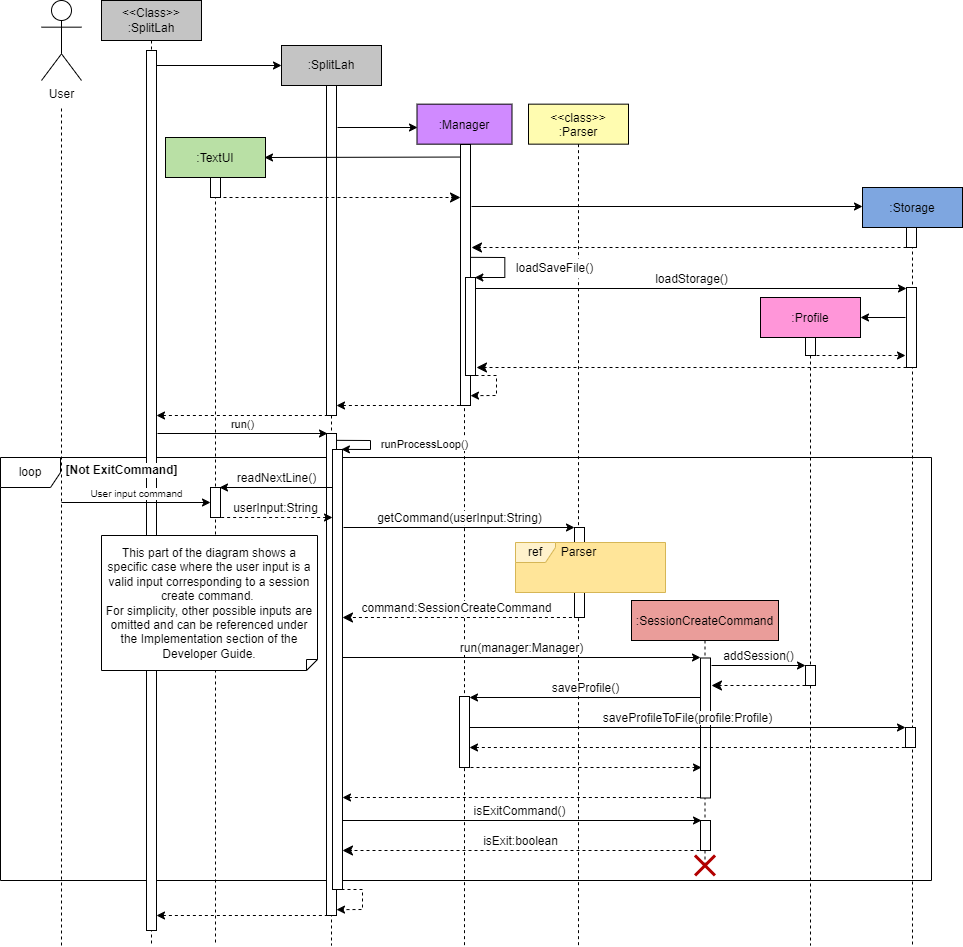

The diagram above was exported from draw.io. Its source (the exported page's mxGraphModel, read from the mxfile embedded in the PNG):
<mxGraphModel dx="1038" dy="547" grid="1" gridSize="10" guides="1" tooltips="1" connect="1" arrows="1" fold="1" page="1" pageScale="1" pageWidth="827" pageHeight="1169" math="0" shadow="0">
  <root>
    <mxCell id="0" />
    <mxCell id="1" parent="0" />
    <mxCell id="F1IT-pzb4fHeyR9Mh88Y-1" value="loop" style="shape=umlFrame;whiteSpace=wrap;html=1;" parent="1" vertex="1">
      <mxGeometry x="39" y="497" width="931" height="423" as="geometry" />
    </mxCell>
    <mxCell id="VtVyvjiv_yW31EVb0Iy9-1" value="&amp;lt;&amp;lt;Class&amp;gt;&amp;gt;&lt;br&gt;:SplitLah" style="shape=umlLifeline;perimeter=lifelinePerimeter;whiteSpace=wrap;html=1;container=1;collapsible=0;recursiveResize=0;outlineConnect=0;fillColor=#C4C4C4;" parent="1" vertex="1">
      <mxGeometry x="140" y="40" width="100" height="945" as="geometry" />
    </mxCell>
    <mxCell id="VtVyvjiv_yW31EVb0Iy9-2" value="" style="html=1;points=[];perimeter=orthogonalPerimeter;" parent="VtVyvjiv_yW31EVb0Iy9-1" vertex="1">
      <mxGeometry x="45" y="50" width="10" height="880" as="geometry" />
    </mxCell>
    <mxCell id="T1FRNkt-S1et9W3aEa63-29" value=":Profile" style="shape=umlLifeline;perimeter=lifelinePerimeter;container=0;collapsible=0;recursiveResize=0;rounded=0;shadow=0;strokeWidth=1;fillColor=#FF96D9;" parent="1" vertex="1">
      <mxGeometry x="799" y="337" width="100" height="648" as="geometry" />
    </mxCell>
    <mxCell id="T1FRNkt-S1et9W3aEa63-1" value=":Storage" style="shape=umlLifeline;perimeter=lifelinePerimeter;container=1;collapsible=0;recursiveResize=0;rounded=0;shadow=0;strokeWidth=1;fillColor=#7EA6E0;" parent="1" vertex="1">
      <mxGeometry x="901" y="227" width="100" height="758" as="geometry" />
    </mxCell>
    <mxCell id="T1FRNkt-S1et9W3aEa63-2" value="" style="html=1;points=[];perimeter=orthogonalPerimeter;" parent="T1FRNkt-S1et9W3aEa63-1" vertex="1">
      <mxGeometry x="44" y="40" width="10" height="20" as="geometry" />
    </mxCell>
    <mxCell id="T1FRNkt-S1et9W3aEa63-3" value="" style="html=1;verticalAlign=bottom;endArrow=classic;dashed=1;endSize=8;rounded=0;endFill=1;" parent="T1FRNkt-S1et9W3aEa63-1" edge="1">
      <mxGeometry relative="1" as="geometry">
        <mxPoint x="44" y="60" as="sourcePoint" />
        <mxPoint x="-391" y="60" as="targetPoint" />
      </mxGeometry>
    </mxCell>
    <mxCell id="T1FRNkt-S1et9W3aEa63-4" value="" style="html=1;points=[];perimeter=orthogonalPerimeter;" parent="T1FRNkt-S1et9W3aEa63-1" vertex="1">
      <mxGeometry x="44" y="100" width="10" height="80" as="geometry" />
    </mxCell>
    <mxCell id="T1FRNkt-S1et9W3aEa63-30" value="" style="html=1;verticalAlign=bottom;endArrow=classic;rounded=0;exitX=-0.036;exitY=0.13;exitDx=0;exitDy=0;exitPerimeter=0;endFill=1;" parent="T1FRNkt-S1et9W3aEa63-1" edge="1">
      <mxGeometry width="80" relative="1" as="geometry">
        <mxPoint x="43" y="130" as="sourcePoint" />
        <mxPoint x="-2" y="130" as="targetPoint" />
      </mxGeometry>
    </mxCell>
    <mxCell id="CtTUwmyAQBFG1NCgdHwe-2" value="" style="html=1;points=[];perimeter=orthogonalPerimeter;" parent="T1FRNkt-S1et9W3aEa63-1" vertex="1">
      <mxGeometry x="43" y="540" width="10" height="20" as="geometry" />
    </mxCell>
    <mxCell id="T1FRNkt-S1et9W3aEa63-31" value="" style="html=1;verticalAlign=bottom;endArrow=classic;rounded=0;exitX=1.033;exitY=0.604;exitDx=0;exitDy=0;exitPerimeter=0;dashed=1;endFill=1;" parent="T1FRNkt-S1et9W3aEa63-1" edge="1">
      <mxGeometry width="80" relative="1" as="geometry">
        <mxPoint x="-46" y="168" as="sourcePoint" />
        <mxPoint x="43" y="168" as="targetPoint" />
      </mxGeometry>
    </mxCell>
    <mxCell id="T1FRNkt-S1et9W3aEa63-6" value="User" style="shape=umlActor;verticalLabelPosition=bottom;verticalAlign=top;html=1;outlineConnect=0;rounded=0;" parent="1" vertex="1">
      <mxGeometry x="80" y="40" width="40" height="80" as="geometry" />
    </mxCell>
    <mxCell id="T1FRNkt-S1et9W3aEa63-7" value="" style="endArrow=none;dashed=1;html=1;rounded=0;" parent="1" edge="1">
      <mxGeometry width="50" height="50" relative="1" as="geometry">
        <mxPoint x="100" y="985" as="sourcePoint" />
        <mxPoint x="100" y="145" as="targetPoint" />
      </mxGeometry>
    </mxCell>
    <mxCell id="T1FRNkt-S1et9W3aEa63-8" value=":Manager" style="shape=umlLifeline;perimeter=lifelinePerimeter;container=0;collapsible=0;recursiveResize=0;rounded=0;shadow=0;strokeWidth=1;fillColor=#D08AFF;" parent="1" vertex="1">
      <mxGeometry x="455.5" y="143.66" width="95" height="841.34" as="geometry" />
    </mxCell>
    <mxCell id="T1FRNkt-S1et9W3aEa63-11" value=":TextUI" style="shape=umlLifeline;perimeter=lifelinePerimeter;container=1;collapsible=0;recursiveResize=0;rounded=0;shadow=0;strokeWidth=1;fillColor=#B9E0A5;" parent="1" vertex="1">
      <mxGeometry x="204" y="177" width="100" height="808" as="geometry" />
    </mxCell>
    <mxCell id="T1FRNkt-S1et9W3aEa63-13" value="" style="html=1;points=[];perimeter=orthogonalPerimeter;" parent="T1FRNkt-S1et9W3aEa63-11" vertex="1">
      <mxGeometry x="45" y="40" width="10" height="20" as="geometry" />
    </mxCell>
    <mxCell id="Y9Ylvsbim48QV8l0kQJM-4" value="" style="html=1;points=[];perimeter=orthogonalPerimeter;" parent="T1FRNkt-S1et9W3aEa63-11" vertex="1">
      <mxGeometry x="45" y="350" width="10" height="30" as="geometry" />
    </mxCell>
    <mxCell id="T1FRNkt-S1et9W3aEa63-17" value=":SplitLah" style="shape=umlLifeline;perimeter=lifelinePerimeter;whiteSpace=wrap;html=1;container=1;collapsible=0;recursiveResize=0;outlineConnect=0;fillColor=#C4C4C4;" parent="1" vertex="1">
      <mxGeometry x="320" y="85" width="100" height="900" as="geometry" />
    </mxCell>
    <mxCell id="T1FRNkt-S1et9W3aEa63-18" value="" style="html=1;points=[];perimeter=orthogonalPerimeter;" parent="T1FRNkt-S1et9W3aEa63-17" vertex="1">
      <mxGeometry x="45" y="388" width="10" height="482" as="geometry" />
    </mxCell>
    <mxCell id="VtVyvjiv_yW31EVb0Iy9-6" value="" style="html=1;points=[];perimeter=orthogonalPerimeter;" parent="T1FRNkt-S1et9W3aEa63-17" vertex="1">
      <mxGeometry x="45" y="40" width="10" height="330" as="geometry" />
    </mxCell>
    <mxCell id="VtVyvjiv_yW31EVb0Iy9-7" value="" style="html=1;verticalAlign=bottom;endArrow=none;rounded=0;dashed=1;startArrow=classic;startFill=1;endFill=0;" parent="T1FRNkt-S1et9W3aEa63-17" edge="1">
      <mxGeometry width="80" relative="1" as="geometry">
        <mxPoint x="-125" y="370" as="sourcePoint" />
        <mxPoint x="45" y="370" as="targetPoint" />
      </mxGeometry>
    </mxCell>
    <mxCell id="T1FRNkt-S1et9W3aEa63-23" value="" style="html=1;verticalAlign=bottom;endArrow=classic;rounded=0;endFill=1;" parent="1" edge="1">
      <mxGeometry width="80" relative="1" as="geometry">
        <mxPoint x="376" y="167" as="sourcePoint" />
        <mxPoint x="456" y="167" as="targetPoint" />
      </mxGeometry>
    </mxCell>
    <mxCell id="T1FRNkt-S1et9W3aEa63-24" value="" style="html=1;verticalAlign=bottom;endArrow=classic;rounded=0;exitX=0.016;exitY=0.039;exitDx=0;exitDy=0;exitPerimeter=0;snapToPoint=1;endFill=1;" parent="1" edge="1">
      <mxGeometry width="80" relative="1" as="geometry">
        <mxPoint x="509.15999999999985" y="196.52099999999996" as="sourcePoint" />
        <mxPoint x="303" y="197" as="targetPoint" />
      </mxGeometry>
    </mxCell>
    <mxCell id="T1FRNkt-S1et9W3aEa63-25" value="" style="html=1;verticalAlign=bottom;endArrow=classic;dashed=1;endSize=8;rounded=0;exitX=0.517;exitY=0.068;exitDx=0;exitDy=0;exitPerimeter=0;entryX=-0.144;entryY=0.079;entryDx=0;entryDy=0;entryPerimeter=0;fixDash=0;snapToPoint=1;endFill=1;" parent="1" edge="1">
      <mxGeometry relative="1" as="geometry">
        <mxPoint x="256" y="237" as="sourcePoint" />
        <mxPoint x="499" y="237" as="targetPoint" />
      </mxGeometry>
    </mxCell>
    <mxCell id="T1FRNkt-S1et9W3aEa63-26" value="" style="html=1;verticalAlign=bottom;endArrow=classic;rounded=0;snapToPoint=1;endFill=1;exitX=1.052;exitY=0.116;exitDx=0;exitDy=0;exitPerimeter=0;" parent="1" edge="1">
      <mxGeometry width="80" relative="1" as="geometry">
        <mxPoint x="510" y="246" as="sourcePoint" />
        <mxPoint x="901" y="246" as="targetPoint" />
      </mxGeometry>
    </mxCell>
    <mxCell id="T1FRNkt-S1et9W3aEa63-28" value="&lt;font style=&quot;font-size: 12px&quot;&gt;loadStorage()&lt;/font&gt;" style="html=1;verticalAlign=bottom;endArrow=classic;rounded=0;endFill=1;fontSize=10;" parent="1" edge="1">
      <mxGeometry width="80" relative="1" as="geometry">
        <mxPoint x="514" y="328" as="sourcePoint" />
        <mxPoint x="945" y="328" as="targetPoint" />
      </mxGeometry>
    </mxCell>
    <mxCell id="T1FRNkt-S1et9W3aEa63-32" value="" style="html=1;verticalAlign=bottom;endArrow=classic;dashed=1;endSize=8;rounded=0;endFill=1;" parent="1" edge="1">
      <mxGeometry relative="1" as="geometry">
        <mxPoint x="945" y="407" as="sourcePoint" />
        <mxPoint x="515" y="407" as="targetPoint" />
      </mxGeometry>
    </mxCell>
    <mxCell id="T1FRNkt-S1et9W3aEa63-38" value="" style="html=1;verticalAlign=bottom;endArrow=classic;rounded=0;exitX=1.067;exitY=0.012;exitDx=0;exitDy=0;exitPerimeter=0;endFill=1;" parent="1" edge="1">
      <mxGeometry width="80" relative="1" as="geometry">
        <mxPoint x="509" y="296.84000000000015" as="sourcePoint" />
        <mxPoint x="513.3299999999999" y="317" as="targetPoint" />
        <Array as="points">
          <mxPoint x="543.33" y="296.99999999999994" />
          <mxPoint x="543.33" y="316.99999999999994" />
        </Array>
      </mxGeometry>
    </mxCell>
    <mxCell id="T1FRNkt-S1et9W3aEa63-39" value="" style="html=1;verticalAlign=bottom;endArrow=classic;rounded=0;entryX=0.9;entryY=0.177;entryDx=0;entryDy=0;entryPerimeter=0;dashed=1;endFill=1;" parent="1" edge="1">
      <mxGeometry width="80" relative="1" as="geometry">
        <mxPoint x="514" y="415" as="sourcePoint" />
        <mxPoint x="509" y="435.1399999999999" as="targetPoint" />
        <Array as="points">
          <mxPoint x="535" y="415" />
          <mxPoint x="535" y="435" />
        </Array>
      </mxGeometry>
    </mxCell>
    <mxCell id="T1FRNkt-S1et9W3aEa63-62" value="" style="html=1;points=[];perimeter=orthogonalPerimeter;rounded=0;" parent="1" vertex="1">
      <mxGeometry x="499" y="184" width="10" height="261" as="geometry" />
    </mxCell>
    <mxCell id="T1FRNkt-S1et9W3aEa63-63" value="" style="html=1;points=[];perimeter=orthogonalPerimeter;rounded=0;" parent="1" vertex="1">
      <mxGeometry x="504" y="317" width="10" height="98" as="geometry" />
    </mxCell>
    <mxCell id="T1FRNkt-S1et9W3aEa63-64" value="" style="html=1;verticalAlign=bottom;endArrow=none;rounded=0;dashed=1;startArrow=classic;startFill=1;endFill=0;" parent="1" edge="1">
      <mxGeometry width="80" relative="1" as="geometry">
        <mxPoint x="375" y="445" as="sourcePoint" />
        <mxPoint x="500" y="445" as="targetPoint" />
      </mxGeometry>
    </mxCell>
    <mxCell id="Y9Ylvsbim48QV8l0kQJM-1" value="User input command" style="html=1;verticalAlign=bottom;endArrow=classic;rounded=0;endFill=1;fontSize=10;" parent="1" edge="1">
      <mxGeometry width="80" relative="1" as="geometry">
        <mxPoint x="100" y="542" as="sourcePoint" />
        <mxPoint x="249" y="542" as="targetPoint" />
      </mxGeometry>
    </mxCell>
    <mxCell id="YhvWzyDipee9uskTnTmB-1" value="&lt;font style=&quot;font-size: 12px&quot;&gt;readNextLine()&lt;/font&gt;" style="html=1;verticalAlign=bottom;endArrow=none;rounded=0;endFill=0;startArrow=classic;startFill=1;" parent="1" edge="1">
      <mxGeometry width="80" relative="1" as="geometry">
        <mxPoint x="258" y="527" as="sourcePoint" />
        <mxPoint x="371" y="527" as="targetPoint" />
      </mxGeometry>
    </mxCell>
    <mxCell id="FdHmvfjcpIh6KRe9ojPr-1" value="&lt;span style=&quot;font-family: &amp;#34;helvetica&amp;#34;&quot;&gt;&lt;font style=&quot;font-size: 12px&quot;&gt;userInput:String&lt;/font&gt;&lt;/span&gt;" style="html=1;verticalAlign=bottom;endArrow=none;dashed=1;endSize=8;rounded=0;endFill=0;startArrow=classic;startFill=1;" parent="1" edge="1">
      <mxGeometry relative="1" as="geometry">
        <mxPoint x="371" y="557" as="sourcePoint" />
        <mxPoint x="258" y="557" as="targetPoint" />
        <Array as="points">
          <mxPoint x="265" y="557" />
        </Array>
      </mxGeometry>
    </mxCell>
    <mxCell id="jG8JtXO9_-fGFr0nkm24-1" value="&lt;font style=&quot;font-size: 12px&quot;&gt;getCommand(userInput:String)&lt;/font&gt;" style="html=1;verticalAlign=bottom;endArrow=classic;rounded=0;endFill=1;exitX=1.147;exitY=0.435;exitDx=0;exitDy=0;exitPerimeter=0;" parent="1" edge="1">
      <mxGeometry width="80" relative="1" as="geometry">
        <mxPoint x="382" y="567" as="sourcePoint" />
        <mxPoint x="613" y="567" as="targetPoint" />
      </mxGeometry>
    </mxCell>
    <mxCell id="WPI6ls2vsK5_eM4PR9mq-1" value="&lt;&lt;class&gt;&gt;&#10;:Parser" style="shape=umlLifeline;perimeter=lifelinePerimeter;container=0;collapsible=0;recursiveResize=0;rounded=0;shadow=0;strokeWidth=1;fillColor=#FFFCB0;" parent="1" vertex="1">
      <mxGeometry x="567" y="143.66" width="100" height="841.34" as="geometry" />
    </mxCell>
    <mxCell id="WPI6ls2vsK5_eM4PR9mq-2" value="" style="html=1;points=[];perimeter=orthogonalPerimeter;rounded=0;" parent="1" vertex="1">
      <mxGeometry x="613" y="567" width="10" height="90" as="geometry" />
    </mxCell>
    <mxCell id="sQiXOf63kBPm2diEv3kg-1" value="" style="group" parent="1" connectable="0" vertex="1">
      <mxGeometry x="554" y="582" width="150" height="50" as="geometry" />
    </mxCell>
    <mxCell id="sQiXOf63kBPm2diEv3kg-2" value="" style="html=1;strokeColor=none;fillColor=#FFE599;" parent="sQiXOf63kBPm2diEv3kg-1" vertex="1">
      <mxGeometry width="150" height="50" as="geometry" />
    </mxCell>
    <mxCell id="sQiXOf63kBPm2diEv3kg-3" value="" style="group" parent="sQiXOf63kBPm2diEv3kg-1" connectable="0" vertex="1">
      <mxGeometry width="150" height="50" as="geometry" />
    </mxCell>
    <mxCell id="sQiXOf63kBPm2diEv3kg-4" value="ref" style="shape=umlFrame;whiteSpace=wrap;html=1;width=40;height=20;fillColor=#fff2cc;strokeColor=#d6b656;" parent="sQiXOf63kBPm2diEv3kg-3" vertex="1">
      <mxGeometry width="150" height="50" as="geometry" />
    </mxCell>
    <mxCell id="sQiXOf63kBPm2diEv3kg-5" value="Parser" style="text;html=1;align=center;verticalAlign=middle;resizable=0;points=[];autosize=1;strokeColor=none;fillColor=none;" parent="sQiXOf63kBPm2diEv3kg-3" vertex="1">
      <mxGeometry x="38" width="50" height="20" as="geometry" />
    </mxCell>
    <mxCell id="rxu5rX7w6QLzufCuHmKd-1" value="&lt;font style=&quot;font-size: 12px&quot;&gt;command:SessionCreateCommand&lt;/font&gt;" style="html=1;verticalAlign=bottom;endArrow=classic;dashed=1;endSize=8;rounded=0;fontSize=10;entryX=0.927;entryY=0.76;entryDx=0;entryDy=0;entryPerimeter=0;endFill=1;exitX=-0.257;exitY=0.979;exitDx=0;exitDy=0;exitPerimeter=0;" parent="1" edge="1">
      <mxGeometry relative="1" as="geometry">
        <mxPoint x="610.4300000000001" y="657" as="sourcePoint" />
        <mxPoint x="381" y="657" as="targetPoint" />
      </mxGeometry>
    </mxCell>
    <mxCell id="WCalc65P-CIDxrpFX-T2-1" value="&lt;font style=&quot;font-size: 12px&quot;&gt;run(manager:Manager)&lt;/font&gt;" style="html=1;verticalAlign=bottom;endArrow=classic;rounded=0;exitX=1.141;exitY=0.654;exitDx=0;exitDy=0;exitPerimeter=0;endFill=1;" parent="1" edge="1">
      <mxGeometry width="80" relative="1" as="geometry">
        <mxPoint x="381" y="697" as="sourcePoint" />
        <mxPoint x="739" y="697" as="targetPoint" />
      </mxGeometry>
    </mxCell>
    <mxCell id="p4vf0iu1yObcOjlcXKO5-1" value=":SessionCreateCommand" style="shape=umlLifeline;perimeter=lifelinePerimeter;container=0;collapsible=0;recursiveResize=0;rounded=0;shadow=0;strokeWidth=1;fillColor=#EA9D9A;" parent="1" vertex="1">
      <mxGeometry x="670" y="640" width="147" height="266.5" as="geometry" />
    </mxCell>
    <mxCell id="p4vf0iu1yObcOjlcXKO5-2" value="" style="html=1;points=[];perimeter=orthogonalPerimeter;rounded=0;" parent="1" vertex="1">
      <mxGeometry x="739" y="697.5" width="10" height="140" as="geometry" />
    </mxCell>
    <mxCell id="sahRFpKXjZ0ayb9hFfK_-1" value="&lt;font style=&quot;font-size: 12px&quot;&gt;addSession()&lt;/font&gt;" style="html=1;verticalAlign=bottom;endArrow=classic;rounded=0;exitX=1.08;exitY=0.703;exitDx=0;exitDy=0;exitPerimeter=0;endFill=1;" parent="1" edge="1">
      <mxGeometry width="80" relative="1" as="geometry">
        <mxPoint x="750" y="705" as="sourcePoint" />
        <mxPoint x="844" y="705" as="targetPoint" />
      </mxGeometry>
    </mxCell>
    <mxCell id="sahRFpKXjZ0ayb9hFfK_-2" value="" style="html=1;points=[];perimeter=orthogonalPerimeter;" parent="1" vertex="1">
      <mxGeometry x="844" y="705" width="10" height="20" as="geometry" />
    </mxCell>
    <mxCell id="sahRFpKXjZ0ayb9hFfK_-3" value="" style="html=1;verticalAlign=bottom;endArrow=classic;dashed=1;endSize=8;rounded=0;fontSize=10;endFill=1;exitX=-0.155;exitY=0.737;exitDx=0;exitDy=0;exitPerimeter=0;" parent="1" edge="1">
      <mxGeometry relative="1" as="geometry">
        <mxPoint x="844" y="725" as="sourcePoint" />
        <mxPoint x="750" y="725" as="targetPoint" />
      </mxGeometry>
    </mxCell>
    <mxCell id="AwUJA2omYFIVycLcOwGw-1" value="&lt;font style=&quot;font-size: 12px&quot;&gt;saveProfile()&lt;/font&gt;" style="html=1;verticalAlign=bottom;endArrow=none;rounded=0;endFill=0;startArrow=classic;startFill=1;" parent="1" edge="1">
      <mxGeometry width="80" relative="1" as="geometry">
        <mxPoint x="508" y="737" as="sourcePoint" />
        <mxPoint x="739" y="737" as="targetPoint" />
      </mxGeometry>
    </mxCell>
    <mxCell id="AwUJA2omYFIVycLcOwGw-2" value="" style="html=1;points=[];perimeter=orthogonalPerimeter;rounded=0;" parent="1" vertex="1">
      <mxGeometry x="498" y="736" width="10" height="71" as="geometry" />
    </mxCell>
    <mxCell id="CtTUwmyAQBFG1NCgdHwe-1" value="&lt;font style=&quot;font-size: 12px&quot;&gt;saveProfileToFile(profile:Profile)&lt;/font&gt;" style="html=1;verticalAlign=bottom;endArrow=classic;rounded=0;endFill=1;exitX=1.013;exitY=0.906;exitDx=0;exitDy=0;exitPerimeter=0;" parent="1" edge="1">
      <mxGeometry width="80" relative="1" as="geometry">
        <mxPoint x="508" y="767" as="sourcePoint" />
        <mxPoint x="944" y="767" as="targetPoint" />
      </mxGeometry>
    </mxCell>
    <mxCell id="OlQryF2D-gwltXuA54rZ-1" value="" style="html=1;verticalAlign=bottom;endArrow=none;rounded=0;endFill=0;exitX=1.013;exitY=0.906;exitDx=0;exitDy=0;exitPerimeter=0;startArrow=classic;startFill=1;dashed=1;" parent="1" edge="1">
      <mxGeometry width="80" relative="1" as="geometry">
        <mxPoint x="508" y="787" as="sourcePoint" />
        <mxPoint x="944" y="787" as="targetPoint" />
      </mxGeometry>
    </mxCell>
    <mxCell id="OlQryF2D-gwltXuA54rZ-2" value="" style="html=1;verticalAlign=bottom;endArrow=classic;rounded=0;endFill=1;startArrow=none;startFill=0;dashed=1;" parent="1" edge="1">
      <mxGeometry width="80" relative="1" as="geometry">
        <mxPoint x="509" y="807" as="sourcePoint" />
        <mxPoint x="740" y="807" as="targetPoint" />
      </mxGeometry>
    </mxCell>
    <mxCell id="dXXazK0fR15nTUojaxng-1" value="" style="html=1;verticalAlign=bottom;endArrow=none;rounded=0;exitX=1.141;exitY=0.654;exitDx=0;exitDy=0;exitPerimeter=0;endFill=0;startArrow=classic;startFill=1;dashed=1;" parent="1" edge="1">
      <mxGeometry width="80" relative="1" as="geometry">
        <mxPoint x="381" y="837" as="sourcePoint" />
        <mxPoint x="740" y="837" as="targetPoint" />
      </mxGeometry>
    </mxCell>
    <mxCell id="cgbXig7iwbC8RLbN-59v-1" value="&lt;font style=&quot;font-size: 12px&quot;&gt;isExitCommand()&lt;/font&gt;" style="html=1;verticalAlign=bottom;endArrow=classic;rounded=0;exitX=1.005;exitY=0.721;exitDx=0;exitDy=0;exitPerimeter=0;endFill=1;entryX=-0.233;entryY=-0.028;entryDx=0;entryDy=0;entryPerimeter=0;" parent="1" edge="1">
      <mxGeometry width="80" relative="1" as="geometry">
        <mxPoint x="376" y="860" as="sourcePoint" />
        <mxPoint x="740" y="860" as="targetPoint" />
      </mxGeometry>
    </mxCell>
    <mxCell id="cgbXig7iwbC8RLbN-59v-3" value="&lt;font style=&quot;font-size: 12px&quot;&gt;isExit:boolean&lt;/font&gt;" style="html=1;verticalAlign=bottom;endArrow=classic;dashed=1;endSize=8;rounded=0;fontSize=10;endFill=1;entryX=1.016;entryY=0.818;entryDx=0;entryDy=0;entryPerimeter=0;" parent="1" edge="1">
      <mxGeometry relative="1" as="geometry">
        <mxPoint x="738" y="890" as="sourcePoint" />
        <mxPoint x="381" y="890" as="targetPoint" />
      </mxGeometry>
    </mxCell>
    <mxCell id="pxWmTulZUDXSRud9KyGF-1" value="" style="html=1;points=[];perimeter=orthogonalPerimeter;" parent="1" vertex="1">
      <mxGeometry x="739" y="860" width="10" height="30" as="geometry" />
    </mxCell>
    <mxCell id="T1FRNkt-S1et9W3aEa63-35" value="" style="html=1;points=[];perimeter=orthogonalPerimeter;rounded=0;" parent="1" vertex="1">
      <mxGeometry x="844" y="377" width="10" height="18" as="geometry" />
    </mxCell>
    <mxCell id="LCYBLy_-yjxAL0eAVSZ6-4" value="" style="rounded=0;whiteSpace=wrap;html=1;labelBackgroundColor=default;labelBorderColor=none;fontSize=12;strokeColor=none;fillColor=#FFFFFF;gradientColor=none;" parent="1" vertex="1">
      <mxGeometry x="546" y="311" width="93" height="4" as="geometry" />
    </mxCell>
    <mxCell id="hqvy4XYvNibF8AOrwTr1-1" value="&lt;b style=&quot;font-size: 12px&quot;&gt;[Not ExitCommand]&lt;/b&gt;" style="text;html=1;strokeColor=none;fillColor=none;align=center;verticalAlign=middle;whiteSpace=wrap;rounded=0;fontSize=12;labelBackgroundColor=default;" parent="1" vertex="1">
      <mxGeometry x="101" y="495" width="119" height="30" as="geometry" />
    </mxCell>
    <mxCell id="vBHD5OEdjy2P96-0Y7WG-1" value="" style="shape=umlDestroy;whiteSpace=wrap;html=1;strokeWidth=3;rounded=0;fillColor=#e51400;strokeColor=#B20000;fontColor=#ffffff;" parent="1" vertex="1">
      <mxGeometry x="733.5" y="895" width="20" height="20" as="geometry" />
    </mxCell>
    <mxCell id="LCYBLy_-yjxAL0eAVSZ6-1" value="This part of the diagram shows a specific case where the user input is a valid input corresponding to a session create command. &lt;br&gt;For simplicity, other possible inputs are omitted and can be referenced under the Implementation section of the Developer Guide." style="shape=note;size=11;whiteSpace=wrap;html=1;flipV=1;" parent="1" vertex="1">
      <mxGeometry x="140" y="575" width="216" height="135" as="geometry" />
    </mxCell>
    <mxCell id="T1FRNkt-S1et9W3aEa63-27" value="&lt;font style=&quot;font-size: 12px&quot;&gt;loadSaveFile()&lt;/font&gt;" style="text;html=1;align=center;verticalAlign=middle;resizable=0;points=[];autosize=1;fontSize=10;rounded=0;fillColor=#FFFFFF;strokeColor=none;labelBackgroundColor=default;labelBorderColor=none;" parent="1" vertex="1">
      <mxGeometry x="547.5" y="298" width="90" height="20" as="geometry" />
    </mxCell>
    <mxCell id="VtVyvjiv_yW31EVb0Iy9-5" value="" style="html=1;verticalAlign=bottom;endArrow=classic;rounded=0;endFill=1;" parent="1" edge="1">
      <mxGeometry width="80" relative="1" as="geometry">
        <mxPoint x="195" y="105" as="sourcePoint" />
        <mxPoint x="320" y="105" as="targetPoint" />
      </mxGeometry>
    </mxCell>
    <mxCell id="VtVyvjiv_yW31EVb0Iy9-8" value="run()" style="html=1;verticalAlign=bottom;endArrow=classic;rounded=0;endFill=1;" parent="1" edge="1">
      <mxGeometry width="80" relative="1" as="geometry">
        <mxPoint x="196" y="473" as="sourcePoint" />
        <mxPoint x="366" y="473" as="targetPoint" />
      </mxGeometry>
    </mxCell>
    <mxCell id="VtVyvjiv_yW31EVb0Iy9-9" value="" style="html=1;points=[];perimeter=orthogonalPerimeter;" parent="1" vertex="1">
      <mxGeometry x="371" y="489" width="10" height="440" as="geometry" />
    </mxCell>
    <mxCell id="VtVyvjiv_yW31EVb0Iy9-10" value="runProcessLoop()" style="html=1;verticalAlign=bottom;endArrow=classic;rounded=0;exitX=1.067;exitY=0.012;exitDx=0;exitDy=0;exitPerimeter=0;endFill=1;entryX=0.992;entryY=0.002;entryDx=0;entryDy=0;entryPerimeter=0;" parent="1" edge="1">
      <mxGeometry x="0.1931" y="54" width="80" relative="1" as="geometry">
        <mxPoint x="375" y="479.84000000000015" as="sourcePoint" />
        <mxPoint x="379.91999999999996" y="488.87999999999965" as="targetPoint" />
        <Array as="points">
          <mxPoint x="409" y="480" />
          <mxPoint x="409" y="489" />
        </Array>
        <mxPoint x="54" y="-50" as="offset" />
      </mxGeometry>
    </mxCell>
    <mxCell id="VtVyvjiv_yW31EVb0Iy9-11" value="" style="html=1;verticalAlign=bottom;endArrow=classic;rounded=0;entryX=0.9;entryY=0.177;entryDx=0;entryDy=0;entryPerimeter=0;dashed=1;endFill=1;" parent="1" edge="1">
      <mxGeometry width="80" relative="1" as="geometry">
        <mxPoint x="380" y="929" as="sourcePoint" />
        <mxPoint x="375" y="949.1399999999999" as="targetPoint" />
        <Array as="points">
          <mxPoint x="401" y="929" />
          <mxPoint x="401" y="949" />
        </Array>
      </mxGeometry>
    </mxCell>
    <mxCell id="VtVyvjiv_yW31EVb0Iy9-12" value="" style="html=1;verticalAlign=bottom;endArrow=none;rounded=0;dashed=1;startArrow=classic;startFill=1;endFill=0;" parent="1" edge="1">
      <mxGeometry width="80" relative="1" as="geometry">
        <mxPoint x="195" y="955" as="sourcePoint" />
        <mxPoint x="365" y="955" as="targetPoint" />
      </mxGeometry>
    </mxCell>
  </root>
</mxGraphModel>